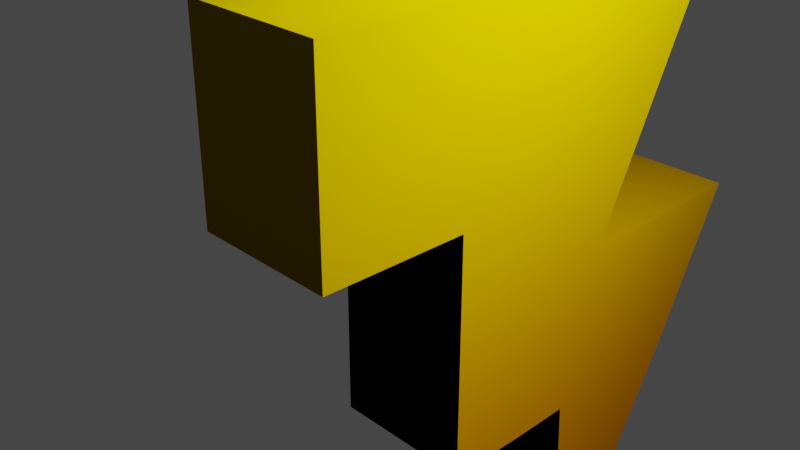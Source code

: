# Source: thunder.blend  (saved by Blender 3.6.11; exported with 4.5.12 LTS)
import bpy
from mathutils import Matrix  # noqa: F401  (used for matrix-valued properties, if any)

bpy.ops.wm.read_factory_settings(use_empty=True)
scene = bpy.context.scene
scene.name = 'Scene'

# ---- collections
col_collection = bpy.data.collections.new('Collection'); scene.collection.children.link(col_collection)

# ---- images (referenced by path relative to the original .blend; pixels are not part of the script)
import os
ASSET_DIR = os.environ.get("B2B_ASSET_DIR", "")  # directory of the original .blend (textures are referenced by path, not embedded)
HERE = os.path.dirname(os.path.abspath(__file__))  # packed textures are extracted next to this script under _unpacked/

def load_image(name, relpath, width, height, colorspace="sRGB"):
    """Load a texture the original file referenced (path relative to the .blend, or extracted next to this script)."""
    p = next((c for c in (os.path.join(HERE, relpath), os.path.join(ASSET_DIR, relpath)) if relpath and os.path.exists(c)), "")
    if p:
        img = bpy.data.images.load(p, check_existing=True)
        img.name = name
    else:  # same state as the original file: an image datablock whose file is absent (Cycles renders it pink)
        img = bpy.data.images.new(name, width, height)
        img.source = "FILE"
        img.filepath = "//" + (relpath or name)
    img.colorspace_settings.name = colorspace
    return img
img_bake = load_image('bake', 'thunder_diffuse.png', 1024, 1024, 'sRGB')

# ---- materials (node trees are filled in below, after node groups)
mat_material_001 = bpy.data.materials.new('Material.001')

# ---- node groups
ng_auto_smooth = bpy.data.node_groups.new('Auto Smooth', 'GeometryNodeTree')
_s = ng_auto_smooth.interface.new_socket(name='Geometry', in_out='OUTPUT', socket_type='NodeSocketGeometry')
_s = ng_auto_smooth.interface.new_socket(name='Geometry', in_out='INPUT', socket_type='NodeSocketGeometry')
_s = ng_auto_smooth.interface.new_socket(name='Angle', in_out='INPUT', socket_type='NodeSocketFloat')
_s.subtype = 'ANGLE'
_s.min_value = 0.0
_s.max_value = 3.142
ng_auto_smooth.is_modifier = True
_N = ng_auto_smooth.nodes; _L = ng_auto_smooth.links
n0 = _N.new('NodeGroupOutput'); n0.name = 'Group Output'; n0.location = (480, -100)
n1 = _N.new('NodeGroupInput'); n1.name = 'Group Input'; n1.location = (-420, -300)
n2 = _N.new('NodeGroupInput'); n2.name = 'Group Input.001'; n2.location = (-60, -100)
n3 = _N.new('GeometryNodeSetShadeSmooth'); n3.name = 'Set Shade Smooth'; n3.location = (120, -100)
n3.domain = 'EDGE'
n4 = _N.new('GeometryNodeSetShadeSmooth'); n4.name = 'Set Shade Smooth.001'; n4.location = (300, -100)
n5 = _N.new('GeometryNodeInputMeshEdgeAngle'); n5.name = 'Edge Angle'; n5.location = (-420, -220)
n6 = _N.new('GeometryNodeInputEdgeSmooth'); n6.name = 'Is Edge Smooth'; n6.location = (-60, -160)
n7 = _N.new('GeometryNodeInputShadeSmooth'); n7.name = 'Is Face Smooth'; n7.location = (-240, -340)
n8 = _N.new('FunctionNodeBooleanMath'); n8.name = 'Boolean Math'; n8.location = (-60, -220)
n9 = _N.new('FunctionNodeCompare'); n9.name = 'Compare'; n9.location = (-240, -180)
n9.operation = 'LESS_EQUAL'
_L.new(n5.outputs[0], n9.inputs[0])
_L.new(n4.outputs[0], n0.inputs[0])
_L.new(n1.outputs[1], n9.inputs[1])
_L.new(n9.outputs[0], n8.inputs[0])
_L.new(n7.outputs[0], n8.inputs[1])
_L.new(n2.outputs[0], n3.inputs[0])
_L.new(n6.outputs[0], n3.inputs[1])
_L.new(n3.outputs[0], n4.inputs[0])
_L.new(n8.outputs[0], n3.inputs[2])
n0.is_active_output = True

# ---- material node trees
mat_material_001.use_nodes = True; mat_material_001.node_tree.nodes.clear()
_N = mat_material_001.node_tree.nodes; _L = mat_material_001.node_tree.links
n0 = _N.new('ShaderNodeOutputMaterial'); n0.name = 'Material Output'; n0.location = (300, 300)
n1 = _N.new('ShaderNodeMapping'); n1.name = 'Mapping'; n1.location = (-729, 147)
n1.inputs[2].default_value = (0.0, 1.571, 0.0)
n1.inputs[3].default_value = (1.0, 0.0, 0.8)
n2 = _N.new('ShaderNodeTexGradient'); n2.name = 'Gradient Texture'; n2.location = (-549, 187)
n2.gradient_type = 'EASING'
n3 = _N.new('ShaderNodeValToRGB'); n3.name = 'Color Ramp'; n3.location = (-353, 234)
n3.color_ramp.interpolation = 'EASE'
while len(n3.color_ramp.elements) > 1: n3.color_ramp.elements.remove(n3.color_ramp.elements[-1])
n3.color_ramp.elements[0].position = 0.0; n3.color_ramp.elements[0].color = (1.0, 0.3294, 0.0, 1.0)
_e = n3.color_ramp.elements.new(1.0); _e.color = (1.0, 0.7295, 0.0, 1.0)
n4 = _N.new('ShaderNodeTexCoord'); n4.name = 'Texture Coordinate'; n4.location = (-909, 147)
n5 = _N.new('ShaderNodeBevel'); n5.name = 'Bevel'; n5.location = (-293, -31)
n5.samples = 7
n5.inputs[0].default_value = 0.22
n6 = _N.new('ShaderNodeBsdfPrincipled'); n6.name = 'Principled BSDF'; n6.location = (10, 300)
n6.distribution = 'GGX'
n6.subsurface_method = 'RANDOM_WALK_SKIN'
n6.inputs[2].default_value = 0.0
n6.inputs[3].default_value = 1.45
n6.inputs[13].default_value = 0.0
n6.inputs[27].default_value = (0.0, 0.0, 0.0, 1.0)
n6.inputs[28].default_value = 1.0
n7 = _N.new('ShaderNodeTexImage'); n7.name = 'Image Texture'; n7.location = (-552, -187)
n7.image = img_bake
_L.new(n1.outputs[0], n2.inputs[0])
_L.new(n4.outputs[0], n1.inputs[0])
_L.new(n2.outputs[0], n3.inputs[0])
_L.new(n3.outputs[0], n6.inputs[0])
_L.new(n4.outputs[1], n5.inputs[1])
_L.new(n6.outputs[0], n0.inputs[0])
_L.new(n4.outputs[0], n6.inputs[5])
n0.is_active_output = True

# ---- world
world_world = bpy.data.worlds.new('World'); scene.world = world_world
world_world.use_nodes = True; world_world.node_tree.nodes.clear()
_N = world_world.node_tree.nodes; _L = world_world.node_tree.links
n0 = _N.new('ShaderNodeOutputWorld'); n0.name = 'World Output'; n0.location = (300, 300)
n1 = _N.new('ShaderNodeBackground'); n1.name = 'Background'; n1.location = (10, 300)
n1.inputs[0].default_value = (0.05088, 0.05088, 0.05088, 1.0)
_L.new(n1.outputs[0], n0.inputs[0])
n0.is_active_output = True
world_world.color = (0.05088, 0.05088, 0.05088)
world_world.use_sun_shadow = False
world_world.sun_shadow_jitter_overblur = 0.0

# ---- cameras
cam_camera = bpy.data.cameras.new('Camera')
cam_camera.clip_end = 100.0
cam_camera.ortho_scale = 7.314

# ---- lights
light_light = bpy.data.lights.new('Light', 'POINT')
light_light.transmission_factor = 0.0
light_light.energy = 1000.0
light_light.shadow_soft_size = 0.1
light_light.shadow_maximum_resolution = 0.006
light_light.use_absolute_resolution = True

# ---- meshes
me_plane = bpy.data.meshes.new('Plane')
me_plane.from_pydata([(0.0, 2.7, 2.699), (0.0, 1.692, 0.6427), (0.0, -2.27, 2.699), (0.0, -2.27, 0.6427), (0.0, 0.4274, 2.699), (0.0, -0.7018, 0.6427), (-6.508e-16, 0.1609, -1.971), (-6.508e-16, -0.7018, -1.971), (-3.45e-16, -0.7018, -0.2203), (-3.45e-16, 1.272, -0.2203), (-6.383e-16, 2.588, -1.915), (-3.326e-16, 3.456, -0.1643), (-6.462e-16, 0.8501, -1.95), (-3.405e-16, 2.297, -0.2), (-1.206e-15, 0.9823, -4.845), (1.553, 2.7, 2.699), (1.553, 1.692, 0.6427), (1.553, -2.27, 2.699), (1.553, -2.27, 0.6427), (1.553, 0.4274, 2.699), (1.553, -0.7018, 0.6427), (1.553, 0.1609, -1.971), (1.553, -0.7018, -1.971), (1.553, -0.7018, -0.2203), (1.553, 1.272, -0.2203), (1.553, 2.588, -1.915), (1.553, 3.456, -0.1643), (1.553, 0.8501, -1.95), (1.553, 2.297, -0.2), (1.553, 0.9823, -4.845)], [], [(4, 5, 3, 2), (0, 1, 5, 4), (8, 9, 6, 7), (5, 1, 9, 8), (12, 13, 11, 10), (6, 9, 13, 12), (12, 10, 14), (19, 17, 18, 20), (15, 19, 20, 16), (23, 22, 21, 24), (20, 23, 24, 16), (27, 25, 26, 28), (21, 27, 28, 24), (27, 29, 25), (10, 25, 29, 14), (11, 26, 25, 10), (12, 27, 21, 6), (6, 21, 22, 7), (4, 19, 15, 0), (13, 28, 26, 11), (8, 23, 20, 5), (0, 15, 16, 1), (5, 20, 18, 3), (9, 24, 28, 13), (7, 22, 23, 8), (3, 18, 17, 2), (1, 16, 24, 9), (2, 17, 19, 4), (14, 29, 27, 12)])
_uv = me_plane.uv_layers.new(name='UVMap')
_uv.uv.foreach_set('vector', [0.2123, 0.01366, 0.1292, 0.1651, 0.01366, 0.1651, 0.01366, 0.01366, 0.3796, 0.01366, 0.3054, 0.1651, 0.1292, 0.1651, 0.2123, 0.01366, 0.1292, 0.2286, 0.2745, 0.2286, 0.1927, 0.3575, 0.1292, 0.3575, 0.1292, 0.1651, 0.3054, 0.1651, 0.2745, 0.2286, 0.1292, 0.2286, 0.2434, 0.356, 0.35, 0.2271, 0.4354, 0.2245, 0.3714, 0.3534, 0.1927, 0.3575, 0.2745, 0.2286, 0.35, 0.2271, 0.2434, 0.356, 0.2434, 0.356, 0.3714, 0.3534, 0.2532, 0.5692, 0.6857, 0.01366, 0.8844, 0.01366, 0.8844, 0.1651, 0.7689, 0.1651, 0.5184, 0.01366, 0.6857, 0.01366, 0.7689, 0.1651, 0.5926, 0.1651, 0.7689, 0.2286, 0.7689, 0.3575, 0.7053, 0.3575, 0.6235, 0.2286, 0.7689, 0.1651, 0.7689, 0.2286, 0.6235, 0.2286, 0.5926, 0.1651, 0.6546, 0.356, 0.5266, 0.3534, 0.4627, 0.2245, 0.548, 0.2271, 0.7053, 0.3575, 0.6546, 0.356, 0.548, 0.2271, 0.6235, 0.2286, 0.6546, 0.356, 0.6448, 0.5692, 0.5266, 0.3534, 0.01366, 0.7404, 0.1281, 0.7404, 0.1281, 0.9863, 0.01366, 0.9863, 0.01366, 0.5965, 0.1281, 0.5965, 0.1281, 0.7404, 0.01366, 0.7404, 0.8639, 0.7109, 0.8639, 0.5965, 0.8881, 0.5965, 0.8881, 0.7109, 0.8881, 0.7109, 0.8881, 0.5965, 0.9167, 0.5965, 0.9167, 0.7109, 0.2698, 0.7638, 0.1554, 0.7638, 0.1554, 0.5965, 0.2698, 0.5965, 0.8366, 0.6819, 0.7222, 0.6819, 0.7222, 0.5965, 0.8366, 0.5965, 0.6949, 0.6601, 0.5805, 0.6601, 0.5805, 0.5965, 0.6949, 0.5965, 0.2971, 0.5965, 0.4115, 0.5965, 0.4115, 0.7651, 0.2971, 0.7651, 0.8639, 0.8526, 0.8639, 0.7382, 0.916, 0.7382, 0.916, 0.8526, 0.8366, 0.7574, 0.7222, 0.7574, 0.7222, 0.6819, 0.8366, 0.6819, 0.6949, 0.789, 0.5805, 0.789, 0.5805, 0.6601, 0.6949, 0.6601, 0.8366, 0.9361, 0.7222, 0.9361, 0.7222, 0.7847, 0.8366, 0.7847, 0.2971, 0.7651, 0.4115, 0.7651, 0.4115, 0.8358, 0.2971, 0.8358, 0.2698, 0.9625, 0.1554, 0.9625, 0.1554, 0.7638, 0.2698, 0.7638, 0.5532, 0.8098, 0.4388, 0.8098, 0.4388, 0.5965, 0.5532, 0.5965])
me_plane.materials.append(mat_material_001)
me_plane.update()

# ---- objects
ob_light = bpy.data.objects.new('Light', light_light)
ob_camera = bpy.data.objects.new('Camera', cam_camera)
ob_plane = bpy.data.objects.new('Plane', me_plane)

# ---- transforms, parenting, visibility, modifiers, constraints
ob_light.location = (4.076, 1.005, 5.904)
ob_light.rotation_euler = (0.6503, 0.05522, 1.866)
ob_light.lock_rotations_4d = False
ob_light.empty_display_type = 'ARROWS'
ob_light.color = (0.0, 0.0, 0.0, 0.0)
ob_light.lineart.crease_threshold = 0.0
ob_camera.location = (7.359, -6.926, 4.958)
ob_camera.rotation_euler = (1.109, 0.0, 0.8149)
ob_camera.lock_rotations_4d = False
ob_camera.empty_display_type = 'ARROWS'
ob_camera.color = (0.0, 0.0, 0.0, 0.0)
ob_camera.display_type = 'WIRE'
ob_camera.lineart.crease_threshold = 0.0
ob_plane.location = (0.0, 0.0, 0.0)
_m = ob_plane.modifiers.new('Auto Smooth', 'NODES')
_m.node_group = ng_auto_smooth
_gi = [s.identifier for s in ng_auto_smooth.interface.items_tree if s.item_type == 'SOCKET' and s.in_out == 'INPUT']
_m[_gi[1]] = 0.5236  # Angle

# ---- collection membership
col_collection.objects.link(ob_light)
col_collection.objects.link(ob_camera)
col_collection.objects.link(ob_plane)

# ---- scene / render settings (as saved in the file)
scene.camera = ob_camera
scene.frame_start = 1; scene.frame_end = 250; scene.frame_set(1)
scene.render.engine = 'CYCLES'
scene.cycles.sampling_pattern = 'TABULATED_SOBOL'
scene.cycles.bake_type = 'DIFFUSE'
scene.view_settings.view_transform = 'Filmic'
bpy.context.view_layer.update()
